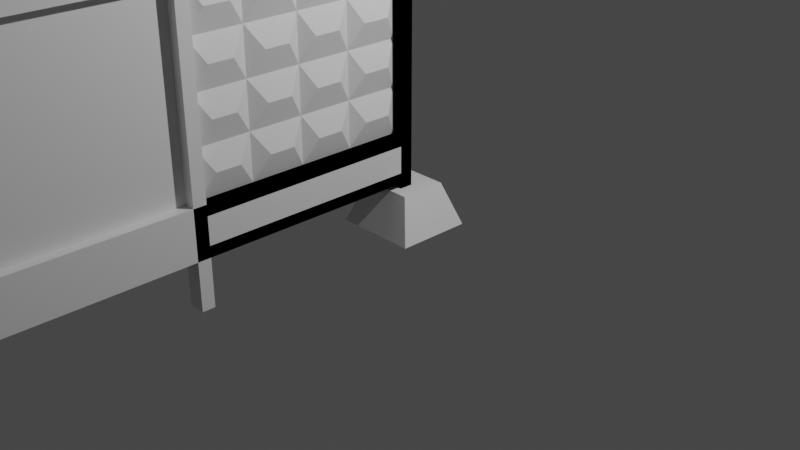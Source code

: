 # Source: blend.blend  (saved by Blender 2.80.75; exported with 4.5.12 LTS)
import bpy
from mathutils import Matrix  # noqa: F401  (used for matrix-valued properties, if any)

bpy.ops.wm.read_factory_settings(use_empty=True)
scene = bpy.context.scene
scene.name = 'Scene'

# ---- collections
col_collection = bpy.data.collections.new('Collection'); scene.collection.children.link(col_collection)

# ---- materials (node trees are filled in below, after node groups)
mat_material = bpy.data.materials.new('Material')
mat_material.alpha_threshold = 0.0
mat_material.use_transparent_shadow = False
mat_material.line_color = (0.0, 0.0, 0.0, 1.0)

# ---- material node trees
mat_material.use_nodes = True; mat_material.node_tree.nodes.clear()
_N = mat_material.node_tree.nodes; _L = mat_material.node_tree.links
n0 = _N.new('ShaderNodeOutputMaterial'); n0.name = 'Material Output'; n0.location = (300, 300)
n1 = _N.new('ShaderNodeBsdfPrincipled'); n1.name = 'Principled BSDF'; n1.location = (10, 300)
n1.distribution = 'GGX'
n1.subsurface_method = 'BURLEY'
n1.inputs[2].default_value = 0.4
n1.inputs[3].default_value = 1.45
n1.inputs[27].default_value = (0.0, 0.0, 0.0, 1.0)
n1.inputs[28].default_value = 1.0
_L.new(n1.outputs[0], n0.inputs[0])
n0.is_active_output = True

# ---- world
world_world = bpy.data.worlds.new('World'); scene.world = world_world
world_world.use_nodes = True; world_world.node_tree.nodes.clear()
_N = world_world.node_tree.nodes; _L = world_world.node_tree.links
n0 = _N.new('ShaderNodeOutputWorld'); n0.name = 'World Output'; n0.location = (300, 300)
n1 = _N.new('ShaderNodeBackground'); n1.name = 'Background'; n1.location = (10, 300)
n1.inputs[0].default_value = (0.05088, 0.05088, 0.05088, 1.0)
_L.new(n1.outputs[0], n0.inputs[0])
n0.is_active_output = True
world_world.color = (0.05088, 0.05088, 0.05088)
world_world.use_sun_shadow = False
world_world.sun_shadow_jitter_overblur = 0.0

# ---- cameras
cam_camera = bpy.data.cameras.new('Camera')
cam_camera.clip_end = 100.0
cam_camera.ortho_scale = 7.314

# ---- lights
light_light = bpy.data.lights.new('Light', 'POINT')
light_light.transmission_factor = 0.0
light_light.energy = 1000.0
light_light.shadow_soft_size = 0.1
light_light.shadow_maximum_resolution = 0.006
light_light.use_absolute_resolution = True

# ---- meshes
me_cube = bpy.data.meshes.new('Cube')
me_cube.from_pydata([(0.0001994, -0.0001994, 3.015), (0.0001994, -0.0001994, 0.0001994), (0.0001994, -2.496, 3.015), (0.0001994, -2.496, 0.0001994), (0.0001994, -2.365, 0.0001994), (0.0001994, -0.1381, 0.0001994), (0.06674, -2.365, 2.871), (0.06674, -0.1381, 2.871), (0.0001994, -0.0001994, 0.4874), (0.0001994, -2.365, 0.4874), (0.0001994, -0.1381, 0.4874), (0.0001994, -2.496, 0.4874), (0.06674, -2.365, 0.9877), (0.06674, -0.1381, 0.9877), (0.1737, -2.365, 0.8786), (0.1737, -0.0001994, 0.0001994), (0.07183, -2.365, 0.5999), (0.1737, -2.496, 0.0001994), (0.1737, -2.365, 3.015), (0.1737, -2.496, 3.015), (0.1737, -0.1381, 0.0001994), (0.1737, -0.1381, 3.015), (0.1737, -2.365, 0.0001994), (0.1737, -2.365, 0.4874), (0.1737, -0.0001994, 3.015), (0.1737, -0.1381, 0.4874), (0.1737, -2.365, 0.5999), (0.1737, -0.1381, 0.5999), (0.1737, -2.365, 2.871), (0.1737, -0.1381, 2.871), (0.1737, -0.1381, 0.8786), (0.07183, -2.365, 0.8786), (0.1737, -2.365, 0.9877), (0.1737, -0.1381, 0.9877), (0.06674, -0.6949, 2.871), (0.06674, -1.252, 2.871), (0.06674, -1.808, 2.871), (0.06674, -2.365, 2.4), (0.06674, -2.365, 1.929), (0.06674, -2.365, 1.458), (0.06674, -0.1381, 2.4), (0.06674, -0.1381, 1.929), (0.06674, -0.1381, 1.458), (0.06674, -0.6949, 0.9877), (0.06674, -1.252, 0.9877), (0.06674, -1.808, 0.9877), (0.06674, -0.6949, 1.458), (0.06674, -1.252, 1.458), (0.06674, -1.808, 1.458), (0.06674, -0.6949, 1.929), (0.06674, -1.252, 1.929), (0.06674, -1.808, 1.929), (0.06674, -0.6949, 2.4), (0.06674, -1.252, 2.4), (0.06674, -1.808, 2.4), (0.07183, -0.1381, 0.5999), (0.07183, -0.1381, 0.8786), (0.1393, -2.22, 2.635), (0.1393, -2.22, 2.164), (0.1393, -2.22, 1.694), (0.1393, -2.22, 1.223), (0.1393, -1.968, 2.635), (0.1393, -1.968, 2.164), (0.1393, -1.968, 1.694), (0.1393, -1.968, 1.223), (0.1393, -1.648, 2.635), (0.1393, -1.648, 2.164), (0.1393, -1.648, 1.694), (0.1393, -1.648, 1.223), (0.1393, -1.396, 2.635), (0.1393, -1.396, 2.164), (0.1393, -1.396, 1.694), (0.1393, -1.396, 1.223), (0.1393, -0.2716, 2.635), (0.1393, -0.2716, 2.164), (0.1393, -0.2716, 1.694), (0.1393, -0.2716, 1.223), (0.1393, -0.5475, 2.635), (0.1393, -0.5475, 2.164), (0.1393, -0.5475, 1.694), (0.1393, -0.5475, 1.223), (0.1393, -1.107, 2.635), (0.1393, -1.107, 2.164), (0.1393, -1.107, 1.694), (0.1393, -1.107, 1.223), (0.1393, -0.8474, 2.635), (0.1393, -0.8474, 2.164), (0.1393, -0.8474, 1.694), (0.1393, -0.8474, 1.223), (-0.3666, -0.3953, -0.008987), (-0.2017, -0.2456, 0.4354), (-0.3666, 0.3953, -0.008987), (-0.2017, 0.2456, 0.4354), (0.5042, -0.3953, -0.008987), (0.3393, -0.2456, 0.4354), (0.5042, 0.3953, -0.008987), (0.3393, 0.2456, 0.4354)], [], [(1, 15, 20, 5), (21, 24, 0, 2, 19, 18), (4, 22, 17, 3), (26, 27, 55, 16), (6, 36, 35, 34, 7, 29, 28), (38, 58, 37), (5, 10, 8, 1), (3, 11, 9, 4), (5, 20, 25, 10), (8, 10, 9, 11, 2, 0), (1, 8, 0, 24, 15), (29, 21, 18, 28), (55, 56, 31, 16), (27, 30, 56, 55), (23, 26, 14, 32, 28, 18, 19, 17, 22), (30, 14, 31, 56), (15, 24, 21, 29, 33, 30, 27, 25, 20), (30, 33, 32, 14), (14, 26, 16, 31), (4, 9, 23, 22), (12, 39, 38, 37, 6, 28, 32), (13, 43, 44, 45, 12, 32, 33), (7, 40, 41, 42, 13, 33, 29), (25, 27, 26, 23), (54, 65, 36), (12, 60, 39), (39, 59, 38), (44, 47, 72), (43, 80, 46), (54, 36, 61), (44, 84, 47), (53, 35, 69), (45, 68, 48), (46, 79, 49), (47, 83, 50), (48, 67, 51), (49, 78, 52), (51, 66, 54), (50, 82, 53), (45, 64, 60, 12), (48, 63, 59, 39), (51, 62, 58, 38), (54, 61, 57, 37), (62, 54, 37, 58), (63, 51, 38, 59), (64, 48, 39, 60), (61, 36, 6, 57), (51, 54, 62), (81, 35, 53), (45, 48, 64), (48, 51, 63), (44, 72, 68, 45), (47, 71, 67, 48), (50, 70, 66, 51), (53, 69, 65, 54), (69, 35, 36, 65), (70, 53, 54, 66), (71, 50, 51, 67), (72, 47, 48, 68), (40, 7, 73), (52, 77, 34), (47, 50, 71), (50, 53, 70), (41, 40, 74), (42, 41, 75), (13, 42, 76), (52, 34, 85), (13, 76, 80, 43), (42, 75, 79, 46), (41, 74, 78, 49), (40, 73, 77, 52), (73, 7, 34, 77), (74, 40, 52, 78), (75, 41, 49, 79), (76, 42, 46, 80), (43, 88, 84, 44), (46, 87, 83, 47), (49, 86, 82, 50), (52, 85, 81, 53), (85, 34, 35, 81), (86, 52, 53, 82), (87, 49, 50, 83), (88, 46, 47, 84), (2, 11, 3, 17, 19), (43, 46, 88), (46, 49, 87), (49, 52, 86), (37, 57, 6), (89, 90, 92, 91), (91, 92, 96, 95), (95, 96, 94, 93), (93, 94, 90, 89), (91, 95, 93, 89), (96, 92, 90, 94)])
_uv = me_cube.uv_layers.new(name='UVMap')
_uv.uv.foreach_set('vector', [0.375, 0.75, 0.625, 0.75, 0.625, 0.7638, 0.375, 0.7638, 0.375, 0.01382, 0.375, 0.0, 0.625, 0.0, 0.625, 0.25, 0.375, 0.25, 0.375, 0.2368, 0.375, 0.9868, 0.625, 0.9868, 0.625, 1.0, 0.375, 1.0, 0.1747, 0.7368, 0.1747, 0.5138, 0.1747, 0.5138, 0.1747, 0.7368, 0.363, 0.7223, 0.363, 0.665, 0.363, 0.6108, 0.363, 0.5548, 0.363, 0.5138, 0.363, 0.5138, 0.363, 0.7368, 0.2849, 0.7223, 0.3044, 0.7223, 0.324, 0.7368, 0.375, 0.7362, 0.4154, 0.7362, 0.4154, 0.75, 0.375, 0.75, 0.375, 0.5, 0.4154, 0.5, 0.4154, 0.5132, 0.375, 0.5132, 0.375, 0.7362, 0.625, 0.7638, 0.1654, 0.5138, 0.4154, 0.7362, 0.4154, 0.75, 0.4154, 0.7362, 0.4154, 0.5132, 0.4154, 0.5, 0.625, 0.5, 0.625, 0.75, 0.625, 0.5, 0.6654, 0.5, 0.875, 0.5, 0.875, 0.75, 0.625, 0.75, 0.363, 0.5138, 0.375, 0.5138, 0.375, 0.7368, 0.363, 0.7368, 0.1747, 0.5138, 0.1978, 0.5138, 0.1978, 0.7368, 0.1747, 0.7368, 0.1747, 0.5138, 0.1978, 0.5138, 0.1978, 0.5138, 0.1747, 0.5138, 0.1654, 0.7368, 0.1747, 0.7368, 0.1978, 0.7368, 0.2069, 0.7368, 0.363, 0.7368, 0.375, 0.7368, 0.375, 0.75, 0.125, 0.75, 0.125, 0.7368, 0.1978, 0.5138, 0.1978, 0.7368, 0.1978, 0.7368, 0.1978, 0.5138, 0.125, 0.5, 0.375, 0.5, 0.375, 0.5138, 0.363, 0.5138, 0.2069, 0.5138, 0.1978, 0.5138, 0.1747, 0.5138, 0.1654, 0.5138, 0.125, 0.5138, 0.1978, 0.5138, 0.2069, 0.5138, 0.2069, 0.7368, 0.1978, 0.7368, 0.1978, 0.7368, 0.1747, 0.7368, 0.1747, 0.7368, 0.1978, 0.7368, 0.375, 0.5132, 0.4154, 0.5132, 0.1654, 0.7368, 0.625, 0.9868, 0.2069, 0.7368, 0.2459, 0.7368, 0.2849, 0.7368, 0.324, 0.7368, 0.363, 0.7368, 0.363, 0.7368, 0.2069, 0.7368, 0.2069, 0.5272, 0.2069, 0.5848, 0.2069, 0.6398, 0.2069, 0.6971, 0.2069, 0.7368, 0.2069, 0.7368, 0.2069, 0.5138, 0.363, 0.5138, 0.324, 0.5138, 0.2849, 0.5138, 0.2459, 0.5138, 0.2069, 0.5138, 0.2069, 0.5138, 0.363, 0.5138, 0.1654, 0.5138, 0.1747, 0.5138, 0.1747, 0.7368, 0.1654, 0.7368, 0.324, 0.665, 0.3435, 0.665, 0.363, 0.6811, 0.2069, 0.7223, 0.2264, 0.7223, 0.2459, 0.7368, 0.2459, 0.7223, 0.2654, 0.7223, 0.2849, 0.7368, 0.2069, 0.6253, 0.2459, 0.6398, 0.2264, 0.6398, 0.2069, 0.5548, 0.2264, 0.5548, 0.2459, 0.5696, 0.324, 0.6811, 0.363, 0.6971, 0.3435, 0.6971, 0.2069, 0.6108, 0.2264, 0.6108, 0.2459, 0.6253, 0.324, 0.6253, 0.363, 0.6398, 0.3435, 0.6398, 0.2069, 0.665, 0.2264, 0.665, 0.2459, 0.6811, 0.2459, 0.5548, 0.2654, 0.5548, 0.2849, 0.5696, 0.2459, 0.6108, 0.2654, 0.6108, 0.2849, 0.6253, 0.2459, 0.665, 0.2654, 0.665, 0.2849, 0.6811, 0.2849, 0.5548, 0.3044, 0.5548, 0.324, 0.5696, 0.2849, 0.665, 0.3044, 0.665, 0.324, 0.6811, 0.2849, 0.6108, 0.3044, 0.6108, 0.324, 0.6253, 0.2069, 0.6971, 0.2264, 0.6971, 0.2264, 0.7223, 0.2069, 0.7223, 0.2459, 0.6971, 0.2654, 0.6971, 0.2654, 0.7223, 0.2459, 0.7223, 0.2849, 0.6971, 0.3044, 0.6971, 0.3044, 0.7223, 0.2849, 0.7223, 0.324, 0.6971, 0.3435, 0.6971, 0.3435, 0.7223, 0.324, 0.7223, 0.3044, 0.6971, 0.324, 0.6971, 0.324, 0.7223, 0.3044, 0.7223, 0.2654, 0.6971, 0.2849, 0.6971, 0.2849, 0.7223, 0.2654, 0.7223, 0.2264, 0.6971, 0.2459, 0.6971, 0.2459, 0.7223, 0.2264, 0.7223, 0.3435, 0.6971, 0.363, 0.6971, 0.363, 0.7223, 0.3435, 0.7223, 0.2849, 0.6811, 0.324, 0.6971, 0.3044, 0.6971, 0.3435, 0.6108, 0.363, 0.6253, 0.324, 0.6108, 0.2069, 0.6811, 0.2459, 0.6971, 0.2264, 0.6971, 0.2459, 0.6811, 0.2849, 0.6971, 0.2654, 0.6971, 0.2069, 0.6398, 0.2264, 0.6398, 0.2264, 0.665, 0.2069, 0.665, 0.2459, 0.6398, 0.2654, 0.6398, 0.2654, 0.665, 0.2459, 0.665, 0.2849, 0.6398, 0.3044, 0.6398, 0.3044, 0.665, 0.2849, 0.665, 0.324, 0.6398, 0.3435, 0.6398, 0.3435, 0.665, 0.324, 0.665, 0.3435, 0.6398, 0.363, 0.6398, 0.363, 0.665, 0.3435, 0.665, 0.3044, 0.6398, 0.324, 0.6398, 0.324, 0.665, 0.3044, 0.665, 0.2654, 0.6398, 0.2849, 0.6398, 0.2849, 0.665, 0.2654, 0.665, 0.2264, 0.6398, 0.2459, 0.6398, 0.2459, 0.665, 0.2264, 0.665, 0.324, 0.5138, 0.363, 0.5272, 0.3435, 0.5272, 0.324, 0.5548, 0.3435, 0.5548, 0.363, 0.5696, 0.2459, 0.6253, 0.2849, 0.6398, 0.2654, 0.6398, 0.2849, 0.6253, 0.324, 0.6398, 0.3044, 0.6398, 0.2849, 0.5138, 0.324, 0.5272, 0.3044, 0.5272, 0.2459, 0.5138, 0.2849, 0.5272, 0.2654, 0.5272, 0.2069, 0.5138, 0.2459, 0.5272, 0.2264, 0.5272, 0.324, 0.5696, 0.363, 0.5848, 0.3435, 0.5848, 0.2069, 0.5272, 0.2264, 0.5272, 0.2264, 0.5548, 0.2069, 0.5548, 0.2459, 0.5272, 0.2654, 0.5272, 0.2654, 0.5548, 0.2459, 0.5548, 0.2849, 0.5272, 0.3044, 0.5272, 0.3044, 0.5548, 0.2849, 0.5548, 0.324, 0.5272, 0.3435, 0.5272, 0.3435, 0.5548, 0.324, 0.5548, 0.3435, 0.5272, 0.363, 0.5272, 0.363, 0.5548, 0.3435, 0.5548, 0.3044, 0.5272, 0.324, 0.5272, 0.324, 0.5548, 0.3044, 0.5548, 0.2654, 0.5272, 0.2849, 0.5272, 0.2849, 0.5548, 0.2654, 0.5548, 0.2264, 0.5272, 0.2459, 0.5272, 0.2459, 0.5548, 0.2264, 0.5548, 0.2069, 0.5848, 0.2264, 0.5848, 0.2264, 0.6108, 0.2069, 0.6108, 0.2459, 0.5848, 0.2654, 0.5848, 0.2654, 0.6108, 0.2459, 0.6108, 0.2849, 0.5848, 0.3044, 0.5848, 0.3044, 0.6108, 0.2849, 0.6108, 0.324, 0.5848, 0.3435, 0.5848, 0.3435, 0.6108, 0.324, 0.6108, 0.3435, 0.5848, 0.363, 0.5848, 0.363, 0.6108, 0.3435, 0.6108, 0.3044, 0.5848, 0.324, 0.5848, 0.324, 0.6108, 0.3044, 0.6108, 0.2654, 0.5848, 0.2849, 0.5848, 0.2849, 0.6108, 0.2654, 0.6108, 0.2264, 0.5848, 0.2459, 0.5848, 0.2459, 0.6108, 0.2264, 0.6108, 0.625, 0.5, 0.4154, 0.5, 0.375, 0.5, 0.375, 0.25, 0.625, 0.25, 0.2069, 0.5696, 0.2459, 0.5848, 0.2264, 0.5848, 0.2459, 0.5696, 0.2849, 0.5848, 0.2654, 0.5848, 0.2849, 0.5696, 0.324, 0.5848, 0.3044, 0.5848, 0.324, 0.7223, 0.3435, 0.7223, 0.363, 0.7368, 0.375, 0.0, 0.625, 0.0, 0.625, 0.25, 0.375, 0.25, 0.375, 0.25, 0.625, 0.25, 0.625, 0.5, 0.375, 0.5, 0.375, 0.5, 0.625, 0.5, 0.625, 0.75, 0.375, 0.75, 0.375, 0.75, 0.625, 0.75, 0.625, 1.0, 0.375, 1.0, 0.125, 0.5, 0.375, 0.5, 0.375, 0.75, 0.125, 0.75, 0.625, 0.5, 0.875, 0.5, 0.875, 0.75, 0.625, 0.75])
me_cube.materials.append(mat_material)
me_cube.use_remesh_preserve_volume = False
me_cube.use_remesh_preserve_attributes = False
me_cube.use_mirror_vertex_groups = False
me_cube.update()
me_cube_001 = bpy.data.meshes.new('Cube.001')
me_cube_001.from_pydata([(0.0001994, -0.0001994, 3.015), (0.0001994, -0.0001994, 0.0001994), (0.0001994, -4.992, 3.015), (0.0001994, -4.992, 0.0001994), (0.0001994, -4.861, 0.0001994), (0.0001994, -0.1381, 0.0001994), (0.06674, -4.861, 2.871), (0.06674, -0.1381, 2.871), (0.0001994, -0.0001994, 0.4874), (0.0001994, -4.861, 0.4874), (0.0001994, -0.1381, 0.4874), (0.0001994, -4.992, 0.4874), (0.06674, -4.861, 0.9877), (0.06674, -0.1381, 0.9877), (0.1737, -0.0001994, 0.0001994), (0.1737, -4.992, 0.0001994), (0.1737, -4.861, 3.015), (0.1737, -4.992, 3.015), (0.1737, -0.1381, 0.0001994), (0.1737, -0.1381, 3.015), (0.1737, -4.861, 0.0001994), (0.1737, -4.861, 0.4874), (0.1737, -0.0001994, 3.015), (0.1737, -0.1381, 0.4874), (0.1737, -4.861, 2.871), (0.1737, -0.1381, 2.871), (0.1737, -4.861, 0.9877), (0.1737, -0.1381, 0.9877)], [], [(19, 22, 0, 2, 17, 16), (6, 7, 25, 24), (5, 10, 8, 1), (3, 11, 9, 4), (5, 18, 23, 10), (8, 10, 9, 11, 2, 0), (1, 8, 0, 22, 14), (25, 19, 16, 24), (27, 26, 24, 16, 17, 15, 20, 21, 23, 18, 14, 22, 19, 25), (4, 9, 21, 20), (12, 6, 24, 26), (13, 12, 26, 27), (7, 13, 27, 25), (13, 7, 6, 12), (2, 11, 3, 15, 17)])
_uv = me_cube_001.uv_layers.new(name='UVMap')
_uv.uv.foreach_set('vector', [0.375, 0.01382, 0.375, 0.0, 0.625, 0.0, 0.625, 0.25, 0.375, 0.25, 0.375, 0.2368, 0.363, 0.7223, 0.363, 0.5138, 0.363, 0.5138, 0.363, 0.7368, 0.375, 0.7362, 0.4154, 0.7362, 0.4154, 0.75, 0.375, 0.75, 0.375, 0.5, 0.4154, 0.5, 0.4154, 0.5132, 0.375, 0.5132, 0.375, 0.7362, 0.625, 0.7638, 0.1654, 0.5138, 0.4154, 0.7362, 0.4154, 0.75, 0.4154, 0.7362, 0.4154, 0.5132, 0.4154, 0.5, 0.625, 0.5, 0.625, 0.75, 0.625, 0.5, 0.6654, 0.5, 0.875, 0.5, 0.875, 0.75, 0.625, 0.75, 0.363, 0.5138, 0.375, 0.5138, 0.375, 0.7368, 0.363, 0.7368, 0.2069, 0.5138, 0.2069, 0.7368, 0.363, 0.7368, 0.375, 0.7368, 0.375, 0.75, 0.125, 0.75, 0.125, 0.7368, 0.1654, 0.7368, 0.1654, 0.5138, 0.125, 0.5138, 0.125, 0.5, 0.375, 0.5, 0.375, 0.5138, 0.363, 0.5138, 0.375, 0.5132, 0.4154, 0.5132, 0.1654, 0.7368, 0.625, 0.9868, 0.2069, 0.7368, 0.363, 0.7368, 0.363, 0.7368, 0.2069, 0.7368, 0.2069, 0.5272, 0.2069, 0.7368, 0.2069, 0.7368, 0.2069, 0.5138, 0.363, 0.5138, 0.2069, 0.5138, 0.2069, 0.5138, 0.363, 0.5138, 0.2069, 0.5138, 0.363, 0.5272, 0.363, 0.7368, 0.2069, 0.7223, 0.625, 0.5, 0.4154, 0.5, 0.375, 0.5, 0.375, 0.25, 0.625, 0.25])
me_cube_001.materials.append(mat_material)
me_cube_001.use_remesh_preserve_volume = False
me_cube_001.use_remesh_preserve_attributes = False
me_cube_001.use_mirror_vertex_groups = False
me_cube_001.update()

# ---- objects
ob_x = bpy.data.objects.new('бетонный_забор_высокополигональн', me_cube)
ob_light = bpy.data.objects.new('Light', light_light)
ob_camera = bpy.data.objects.new('Camera', cam_camera)
ob_empty = bpy.data.objects.new('Empty', None)
ob_empty_001 = bpy.data.objects.new('Empty.001', None)
ob_x_1 = bpy.data.objects.new('бетонный_забор_низкополигональн', me_cube_001)

# ---- transforms, parenting, visibility, modifiers, constraints
ob_x.location = (0.0, 0.0, 0.0)
ob_x.lock_rotations_4d = False
ob_x.empty_display_type = 'ARROWS'
ob_x.lineart.crease_threshold = 0.0
ob_light.location = (4.076, 1.005, 5.904)
ob_light.rotation_euler = (0.6503, 0.05522, 1.866)
ob_light.lock_rotations_4d = False
ob_light.empty_display_type = 'ARROWS'
ob_light.color = (0.0, 0.0, 0.0, 0.0)
ob_light.lineart.crease_threshold = 0.0
ob_camera.location = (7.359, -6.926, 4.958)
ob_camera.rotation_euler = (1.109, 0.0, 0.8149)
ob_camera.lock_rotations_4d = False
ob_camera.empty_display_type = 'ARROWS'
ob_camera.color = (0.0, 0.0, 0.0, 0.0)
ob_camera.display_type = 'WIRE'
ob_camera.lineart.crease_threshold = 0.0
ob_empty.location = (1.722e-16, 8.02e-05, 1.116)
ob_empty.rotation_euler = (1.571, -0.0, 1.571)
ob_empty.scale = (1.449, 1.449, 1.449)
ob_empty.empty_display_type = 'IMAGE'
ob_empty.empty_display_size = 5.0
ob_empty.empty_image_depth = 'FRONT'
ob_empty.show_empty_image_perspective = False
ob_empty.use_empty_image_alpha = True
ob_empty.empty_image_side = 'FRONT'
ob_empty.color = (1.0, 1.0, 1.0, 0.4236)
ob_empty.lineart.crease_threshold = 0.0
ob_empty_001.location = (-1.736, 0.0, 0.0)
ob_empty_001.rotation_euler = (0.0, -0.0, 1.571)
ob_empty_001.scale = (1.449, 1.449, 1.449)
ob_empty_001.empty_display_type = 'IMAGE'
ob_empty_001.empty_display_size = 5.0
ob_empty_001.empty_image_depth = 'FRONT'
ob_empty_001.show_empty_image_perspective = False
ob_empty_001.use_empty_image_alpha = True
ob_empty_001.empty_image_side = 'FRONT'
ob_empty_001.color = (1.0, 1.0, 1.0, 0.3194)
ob_empty_001.lineart.crease_threshold = 0.0
ob_x_1.location = (0.0, 0.0, 0.0)
ob_x_1.lock_rotations_4d = False
ob_x_1.empty_display_type = 'ARROWS'
ob_x_1.lineart.crease_threshold = 0.0

# ---- collection membership
col_collection.objects.link(ob_x)
col_collection.objects.link(ob_light)
col_collection.objects.link(ob_camera)
col_collection.objects.link(ob_empty)
col_collection.objects.link(ob_empty_001)
col_collection.objects.link(ob_x_1)

# ---- scene / render settings (as saved in the file)
scene.camera = ob_camera
scene.frame_start = 1; scene.frame_end = 250; scene.frame_set(1)
scene.render.engine = 'BLENDER_EEVEE_NEXT'
scene.cycles.use_denoising = False
scene.cycles.samples = 128
scene.cycles.sampling_pattern = 'TABULATED_SOBOL'
scene.cycles.use_adaptive_sampling = False
scene.cycles.use_light_tree = False
scene.view_settings.view_transform = 'Filmic'
bpy.context.view_layer.update()
